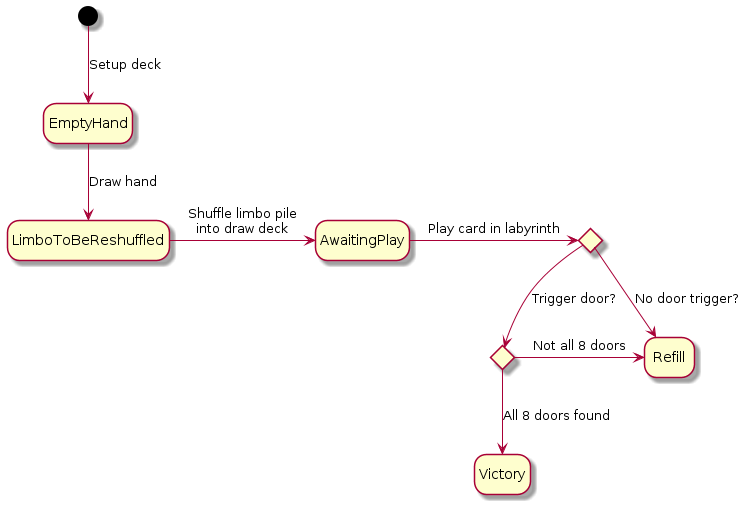

The diagram above was rendered by PlantUML. Its source (embedded in the PNG):
@startuml
hide empty description
state CardPlayed <<choice>>
state CheckVictory <<choice>>

[*] --> EmptyHand: Setup deck
EmptyHand --> LimboToBeReshuffled: Draw hand
LimboToBeReshuffled -> AwaitingPlay: Shuffle limbo pile\ninto draw deck
AwaitingPlay -> CardPlayed: Play card in labyrinth
CardPlayed --> CheckVictory: Trigger door?
CardPlayed -> Refill: No door trigger?
CheckVictory -> Refill: Not all 8 doors
CheckVictory --> Victory: All 8 doors found
@enduml